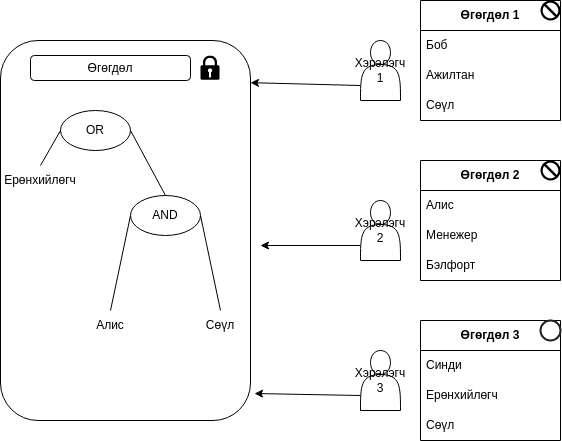

The diagram above was exported from draw.io. Its source (the exported page's mxGraphModel, read from the mxfile embedded in the PNG):
<mxGraphModel dx="1433" dy="799" grid="1" gridSize="10" guides="1" tooltips="1" connect="1" arrows="1" fold="1" page="1" pageScale="1" pageWidth="850" pageHeight="1100" math="0" shadow="0">
  <root>
    <mxCell id="0" />
    <mxCell id="1" parent="0" />
    <mxCell id="_bXWqTn3fBhH7CO8tgew-1" value="&lt;b&gt;Өгөгдөл 1&lt;/b&gt;" style="swimlane;fontStyle=0;childLayout=stackLayout;horizontal=1;startSize=30;horizontalStack=0;resizeParent=1;resizeParentMax=0;resizeLast=0;collapsible=1;marginBottom=0;whiteSpace=wrap;html=1;movable=0;resizable=0;rotatable=0;deletable=0;editable=0;locked=1;connectable=0;" vertex="1" parent="1">
      <mxGeometry x="580" y="140" width="140" height="120" as="geometry" />
    </mxCell>
    <mxCell id="_bXWqTn3fBhH7CO8tgew-2" value="Боб" style="text;strokeColor=none;fillColor=none;align=left;verticalAlign=middle;spacingLeft=4;spacingRight=4;overflow=hidden;points=[[0,0.5],[1,0.5]];portConstraint=eastwest;rotatable=0;whiteSpace=wrap;html=1;" vertex="1" parent="_bXWqTn3fBhH7CO8tgew-1">
      <mxGeometry y="30" width="140" height="30" as="geometry" />
    </mxCell>
    <mxCell id="_bXWqTn3fBhH7CO8tgew-3" value="Ажилтан" style="text;strokeColor=none;fillColor=none;align=left;verticalAlign=middle;spacingLeft=4;spacingRight=4;overflow=hidden;points=[[0,0.5],[1,0.5]];portConstraint=eastwest;rotatable=0;whiteSpace=wrap;html=1;" vertex="1" parent="_bXWqTn3fBhH7CO8tgew-1">
      <mxGeometry y="60" width="140" height="30" as="geometry" />
    </mxCell>
    <mxCell id="_bXWqTn3fBhH7CO8tgew-4" value="Сөүл" style="text;strokeColor=none;fillColor=none;align=left;verticalAlign=middle;spacingLeft=4;spacingRight=4;overflow=hidden;points=[[0,0.5],[1,0.5]];portConstraint=eastwest;rotatable=0;whiteSpace=wrap;html=1;" vertex="1" parent="_bXWqTn3fBhH7CO8tgew-1">
      <mxGeometry y="90" width="140" height="30" as="geometry" />
    </mxCell>
    <mxCell id="_bXWqTn3fBhH7CO8tgew-5" value="&lt;b&gt;Өгөгдөл 2&lt;/b&gt;" style="swimlane;fontStyle=0;childLayout=stackLayout;horizontal=1;startSize=30;horizontalStack=0;resizeParent=1;resizeParentMax=0;resizeLast=0;collapsible=1;marginBottom=0;whiteSpace=wrap;html=1;movable=0;resizable=0;rotatable=0;deletable=0;editable=0;locked=1;connectable=0;" vertex="1" parent="1">
      <mxGeometry x="580" y="300" width="140" height="120" as="geometry" />
    </mxCell>
    <mxCell id="_bXWqTn3fBhH7CO8tgew-6" value="Алис" style="text;strokeColor=none;fillColor=none;align=left;verticalAlign=middle;spacingLeft=4;spacingRight=4;overflow=hidden;points=[[0,0.5],[1,0.5]];portConstraint=eastwest;rotatable=0;whiteSpace=wrap;html=1;" vertex="1" parent="_bXWqTn3fBhH7CO8tgew-5">
      <mxGeometry y="30" width="140" height="30" as="geometry" />
    </mxCell>
    <mxCell id="_bXWqTn3fBhH7CO8tgew-7" value="Менежер" style="text;strokeColor=none;fillColor=none;align=left;verticalAlign=middle;spacingLeft=4;spacingRight=4;overflow=hidden;points=[[0,0.5],[1,0.5]];portConstraint=eastwest;rotatable=0;whiteSpace=wrap;html=1;" vertex="1" parent="_bXWqTn3fBhH7CO8tgew-5">
      <mxGeometry y="60" width="140" height="30" as="geometry" />
    </mxCell>
    <mxCell id="_bXWqTn3fBhH7CO8tgew-8" value="Бэлфорт" style="text;strokeColor=none;fillColor=none;align=left;verticalAlign=middle;spacingLeft=4;spacingRight=4;overflow=hidden;points=[[0,0.5],[1,0.5]];portConstraint=eastwest;rotatable=0;whiteSpace=wrap;html=1;" vertex="1" parent="_bXWqTn3fBhH7CO8tgew-5">
      <mxGeometry y="90" width="140" height="30" as="geometry" />
    </mxCell>
    <mxCell id="_bXWqTn3fBhH7CO8tgew-9" value="&lt;b&gt;Өгөгдөл 3&lt;br&gt;&lt;/b&gt;" style="swimlane;fontStyle=0;childLayout=stackLayout;horizontal=1;startSize=30;horizontalStack=0;resizeParent=1;resizeParentMax=0;resizeLast=0;collapsible=1;marginBottom=0;whiteSpace=wrap;html=1;movable=0;resizable=0;rotatable=0;deletable=0;editable=0;locked=1;connectable=0;" vertex="1" parent="1">
      <mxGeometry x="580" y="460" width="140" height="120" as="geometry" />
    </mxCell>
    <mxCell id="_bXWqTn3fBhH7CO8tgew-10" value="Синди" style="text;strokeColor=none;fillColor=none;align=left;verticalAlign=middle;spacingLeft=4;spacingRight=4;overflow=hidden;points=[[0,0.5],[1,0.5]];portConstraint=eastwest;rotatable=0;whiteSpace=wrap;html=1;" vertex="1" parent="_bXWqTn3fBhH7CO8tgew-9">
      <mxGeometry y="30" width="140" height="30" as="geometry" />
    </mxCell>
    <mxCell id="_bXWqTn3fBhH7CO8tgew-11" value="Ерөнхийлөгч" style="text;strokeColor=none;fillColor=none;align=left;verticalAlign=middle;spacingLeft=4;spacingRight=4;overflow=hidden;points=[[0,0.5],[1,0.5]];portConstraint=eastwest;rotatable=0;whiteSpace=wrap;html=1;" vertex="1" parent="_bXWqTn3fBhH7CO8tgew-9">
      <mxGeometry y="60" width="140" height="30" as="geometry" />
    </mxCell>
    <mxCell id="_bXWqTn3fBhH7CO8tgew-12" value="Сөүл" style="text;strokeColor=none;fillColor=none;align=left;verticalAlign=middle;spacingLeft=4;spacingRight=4;overflow=hidden;points=[[0,0.5],[1,0.5]];portConstraint=eastwest;rotatable=0;whiteSpace=wrap;html=1;" vertex="1" parent="_bXWqTn3fBhH7CO8tgew-9">
      <mxGeometry y="90" width="140" height="30" as="geometry" />
    </mxCell>
    <mxCell id="_bXWqTn3fBhH7CO8tgew-13" value="Хэрэлэгч 1" style="shape=actor;whiteSpace=wrap;html=1;" vertex="1" parent="1">
      <mxGeometry x="520" y="180" width="40" height="60" as="geometry" />
    </mxCell>
    <mxCell id="_bXWqTn3fBhH7CO8tgew-14" value="Хэрэлэгч 2" style="shape=actor;whiteSpace=wrap;html=1;" vertex="1" parent="1">
      <mxGeometry x="520" y="340" width="40" height="60" as="geometry" />
    </mxCell>
    <mxCell id="_bXWqTn3fBhH7CO8tgew-15" value="Хэрэлэгч 3" style="shape=actor;whiteSpace=wrap;html=1;" vertex="1" parent="1">
      <mxGeometry x="520" y="490" width="40" height="60" as="geometry" />
    </mxCell>
    <mxCell id="_bXWqTn3fBhH7CO8tgew-16" value="" style="rounded=1;whiteSpace=wrap;html=1;" vertex="1" parent="1">
      <mxGeometry x="160" y="180" width="250" height="380" as="geometry" />
    </mxCell>
    <mxCell id="_bXWqTn3fBhH7CO8tgew-37" value="OR" style="ellipse;whiteSpace=wrap;html=1;" vertex="1" parent="1">
      <mxGeometry x="220" y="250" width="70" height="40" as="geometry" />
    </mxCell>
    <mxCell id="_bXWqTn3fBhH7CO8tgew-38" value="AND" style="ellipse;whiteSpace=wrap;html=1;" vertex="1" parent="1">
      <mxGeometry x="290" y="335" width="70" height="40" as="geometry" />
    </mxCell>
    <mxCell id="_bXWqTn3fBhH7CO8tgew-39" value="Ерөнхийлөгч" style="text;strokeColor=none;align=center;fillColor=none;html=1;verticalAlign=middle;whiteSpace=wrap;rounded=0;" vertex="1" parent="1">
      <mxGeometry x="170" y="305" width="60" height="30" as="geometry" />
    </mxCell>
    <mxCell id="_bXWqTn3fBhH7CO8tgew-40" value="" style="endArrow=none;html=1;rounded=0;entryX=0;entryY=0.5;entryDx=0;entryDy=0;exitX=0.5;exitY=0;exitDx=0;exitDy=0;" edge="1" parent="1" source="_bXWqTn3fBhH7CO8tgew-39" target="_bXWqTn3fBhH7CO8tgew-37">
      <mxGeometry width="50" height="50" relative="1" as="geometry">
        <mxPoint x="150" y="335" as="sourcePoint" />
        <mxPoint x="200" y="285" as="targetPoint" />
      </mxGeometry>
    </mxCell>
    <mxCell id="_bXWqTn3fBhH7CO8tgew-41" value="Алис" style="text;strokeColor=none;align=center;fillColor=none;html=1;verticalAlign=middle;whiteSpace=wrap;rounded=0;" vertex="1" parent="1">
      <mxGeometry x="240" y="450" width="60" height="30" as="geometry" />
    </mxCell>
    <mxCell id="_bXWqTn3fBhH7CO8tgew-42" value="Сөүл" style="text;strokeColor=none;align=center;fillColor=none;html=1;verticalAlign=middle;whiteSpace=wrap;rounded=0;" vertex="1" parent="1">
      <mxGeometry x="350" y="450" width="60" height="30" as="geometry" />
    </mxCell>
    <mxCell id="_bXWqTn3fBhH7CO8tgew-43" value="" style="endArrow=none;html=1;rounded=0;entryX=0;entryY=0.5;entryDx=0;entryDy=0;exitX=0.5;exitY=0;exitDx=0;exitDy=0;" edge="1" parent="1" source="_bXWqTn3fBhH7CO8tgew-41" target="_bXWqTn3fBhH7CO8tgew-38">
      <mxGeometry width="50" height="50" relative="1" as="geometry">
        <mxPoint x="150" y="335" as="sourcePoint" />
        <mxPoint x="200" y="285" as="targetPoint" />
      </mxGeometry>
    </mxCell>
    <mxCell id="_bXWqTn3fBhH7CO8tgew-44" value="" style="endArrow=none;html=1;rounded=0;entryX=1;entryY=0.5;entryDx=0;entryDy=0;exitX=0.5;exitY=0;exitDx=0;exitDy=0;" edge="1" parent="1" source="_bXWqTn3fBhH7CO8tgew-42" target="_bXWqTn3fBhH7CO8tgew-38">
      <mxGeometry width="50" height="50" relative="1" as="geometry">
        <mxPoint x="150" y="335" as="sourcePoint" />
        <mxPoint x="200" y="285" as="targetPoint" />
      </mxGeometry>
    </mxCell>
    <mxCell id="_bXWqTn3fBhH7CO8tgew-45" value="" style="endArrow=classic;html=1;rounded=0;exitX=0;exitY=0.75;exitDx=0;exitDy=0;entryX=1;entryY=0.111;entryDx=0;entryDy=0;entryPerimeter=0;" edge="1" parent="1" source="_bXWqTn3fBhH7CO8tgew-13" target="_bXWqTn3fBhH7CO8tgew-16">
      <mxGeometry width="50" height="50" relative="1" as="geometry">
        <mxPoint x="400" y="420" as="sourcePoint" />
        <mxPoint x="460" y="260" as="targetPoint" />
      </mxGeometry>
    </mxCell>
    <mxCell id="_bXWqTn3fBhH7CO8tgew-46" value="" style="endArrow=classic;html=1;rounded=0;exitX=0;exitY=0.75;exitDx=0;exitDy=0;" edge="1" parent="1" source="_bXWqTn3fBhH7CO8tgew-14">
      <mxGeometry width="50" height="50" relative="1" as="geometry">
        <mxPoint x="400" y="420" as="sourcePoint" />
        <mxPoint x="420" y="385" as="targetPoint" />
      </mxGeometry>
    </mxCell>
    <mxCell id="_bXWqTn3fBhH7CO8tgew-47" value="" style="endArrow=classic;html=1;rounded=0;exitX=0;exitY=0.75;exitDx=0;exitDy=0;entryX=1.016;entryY=0.929;entryDx=0;entryDy=0;entryPerimeter=0;" edge="1" parent="1" source="_bXWqTn3fBhH7CO8tgew-15" target="_bXWqTn3fBhH7CO8tgew-16">
      <mxGeometry width="50" height="50" relative="1" as="geometry">
        <mxPoint x="400" y="420" as="sourcePoint" />
        <mxPoint x="450" y="370" as="targetPoint" />
      </mxGeometry>
    </mxCell>
    <mxCell id="_bXWqTn3fBhH7CO8tgew-48" value="" style="endArrow=none;html=1;rounded=0;exitX=0.5;exitY=0;exitDx=0;exitDy=0;entryX=1;entryY=0.5;entryDx=0;entryDy=0;" edge="1" parent="1" source="_bXWqTn3fBhH7CO8tgew-38" target="_bXWqTn3fBhH7CO8tgew-37">
      <mxGeometry width="50" height="50" relative="1" as="geometry">
        <mxPoint x="290" y="320" as="sourcePoint" />
        <mxPoint x="340" y="270" as="targetPoint" />
      </mxGeometry>
    </mxCell>
    <mxCell id="_bXWqTn3fBhH7CO8tgew-49" value="Өгөгдөл" style="rounded=1;whiteSpace=wrap;html=1;" vertex="1" parent="1">
      <mxGeometry x="190" y="195" width="160" height="25" as="geometry" />
    </mxCell>
    <mxCell id="_bXWqTn3fBhH7CO8tgew-51" value="" style="sketch=0;aspect=fixed;pointerEvents=1;shadow=0;dashed=0;html=1;strokeColor=none;labelPosition=center;verticalLabelPosition=bottom;verticalAlign=top;align=center;fillColor=#000000;shape=mxgraph.mscae.enterprise.lock" vertex="1" parent="1">
      <mxGeometry x="360" y="195" width="19" height="24.36" as="geometry" />
    </mxCell>
    <mxCell id="_bXWqTn3fBhH7CO8tgew-53" value="" style="shape=mxgraph.signs.safety.no;html=1;pointerEvents=1;fillColor=#000000;strokeColor=none;verticalLabelPosition=bottom;verticalAlign=top;align=center;" vertex="1" parent="1">
      <mxGeometry x="700" y="140" width="20" height="20" as="geometry" />
    </mxCell>
    <mxCell id="_bXWqTn3fBhH7CO8tgew-54" value="" style="shape=mxgraph.signs.safety.no;html=1;pointerEvents=1;fillColor=#000000;strokeColor=none;verticalLabelPosition=bottom;verticalAlign=top;align=center;" vertex="1" parent="1">
      <mxGeometry x="700" y="300" width="20" height="20" as="geometry" />
    </mxCell>
    <mxCell id="_bXWqTn3fBhH7CO8tgew-59" value="" style="html=1;verticalLabelPosition=bottom;labelBackgroundColor=#ffffff;verticalAlign=top;shadow=0;dashed=0;strokeWidth=2;shape=mxgraph.ios7.misc.circle;strokeColor=#222222;fillColor=none;" vertex="1" parent="1">
      <mxGeometry x="700" y="460" width="20" height="20" as="geometry" />
    </mxCell>
  </root>
</mxGraphModel>